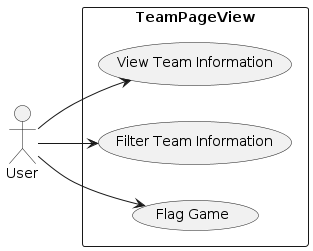

The diagram above was rendered by PlantUML. Its source (embedded in the PNG):
@startuml Packard Rankings
left to right direction
actor User as U
rectangle TeamPageView {
    usecase "View Team Information" as ViewTeamInfo
    usecase "Filter Team Information" as FilterTeamInfo
    usecase "Flag Game" as FlagGame

    U --> ViewTeamInfo
    U --> FilterTeamInfo
    U --> FlagGame
}
@enduml